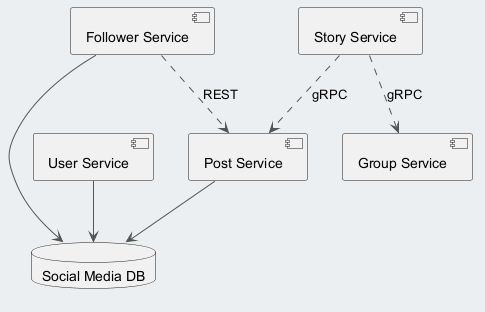

The diagram above was rendered by PlantUML. Its source (embedded in the PNG):
@startuml
skinparam backgroundColor #ECEFF1
skinparam classBackgroundColor #FFFFFF
skinparam classBorderColor #455A64
skinparam ArrowColor #555555
component "Follower Service" as C_FollowerService
component "User Service" as C_UserService
component "Story Service" as C_StoryService
component "Group Service" as C_GroupService
component "Post Service" as C_PostService
database "Social Media DB" as DB_social_media
C_FollowerService --> DB_social_media
C_UserService --> DB_social_media
C_PostService --> DB_social_media
C_FollowerService ..> C_PostService : REST
C_StoryService ..> C_GroupService : gRPC
C_StoryService ..> C_PostService : gRPC
@enduml